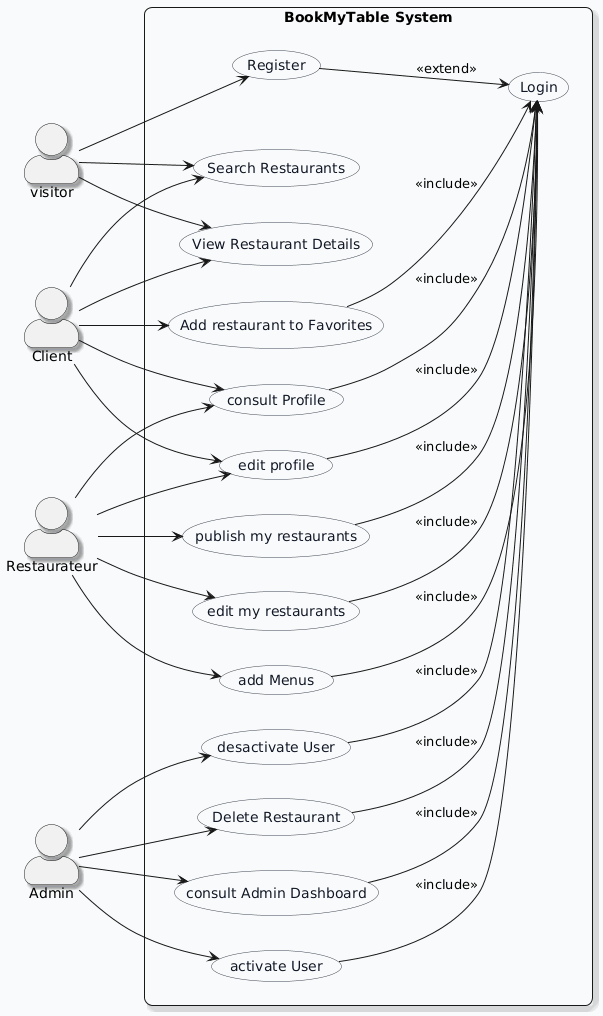

The diagram above was rendered by PlantUML. Its source (embedded in the PNG):
@startuml
top to bottom direction

skinparam backgroundColor #F9FAFB
skinparam shadowing true
skinparam roundcorner 15
skinparam actorStyle awesome

skinparam usecase {
  BackgroundColor #FFFFFF
  BorderColor #374151
  FontColor #111827
}

' =====================
' Actors (LEFT)
' =====================
actor visitor
actor Client
actor Restaurateur
actor Admin

' =====================
' System
' =====================
rectangle "BookMyTable System" {

  left to right direction

  ' ---- AUTH ----
  together {
    (Register)
    (Login)
  }

  ' ---- CLIENT ----
  together {
    (Search Restaurants)
    (View Restaurant Details)
    (Add restaurant to Favorites)
    (consult Profile)
    (edit profile)
  }

  ' ---- RESTAURATEUR ----
  together {
    (publish my restaurants)
    (edit my restaurants)
    (add Menus)
  }

  ' ---- ADMIN ----
  together {
    (consult Admin Dashboard)
    (activate User)
    (desactivate User)
    (Delete Restaurant)
  }
}

' =====================
' Visitor
' =====================
visitor --> (Search Restaurants)
visitor --> (View Restaurant Details)
visitor --> (Register)

' =====================
' Client
' =====================
Client --> (Search Restaurants)
Client --> (View Restaurant Details)
Client --> (Add restaurant to Favorites)
Client --> (consult Profile)
Client --> (edit profile)

' =====================
' Restaurateur
' =====================
Restaurateur --> (publish my restaurants)
Restaurateur --> (edit my restaurants)
Restaurateur --> (add Menus)
Restaurateur --> (consult Profile)
Restaurateur --> (edit profile)

' =====================
' Admin
' =====================
Admin --> (consult Admin Dashboard)
Admin --> (activate User)
Admin --> (desactivate User)
Admin --> (Delete Restaurant)

' =====================
' Existing relations (UNCHANGED)
' =====================
(Register) --> (Login) : <<extend>>

(Add restaurant to Favorites) --> (Login) : <<include>>
(consult Profile) --> (Login) : <<include>>
(edit profile) --> (Login) : <<include>>
(publish my restaurants) --> (Login) : <<include>>
(edit my restaurants) --> (Login) : <<include>>
(add Menus) --> (Login) : <<include>>
(consult Admin Dashboard) --> (Login) : <<include>>
(activate User) --> (Login) : <<include>>
(desactivate User) --> (Login) : <<include>>
(Delete Restaurant) --> (Login) : <<include>>

' =====================
' HARD ALIGNMENT (hidden)
' =====================
(Register) -[hidden]-> (Search Restaurants)
(Search Restaurants) -[hidden]-> (publish my restaurants)
(publish my restaurants) -[hidden]-> (consult Admin Dashboard)
@enduml